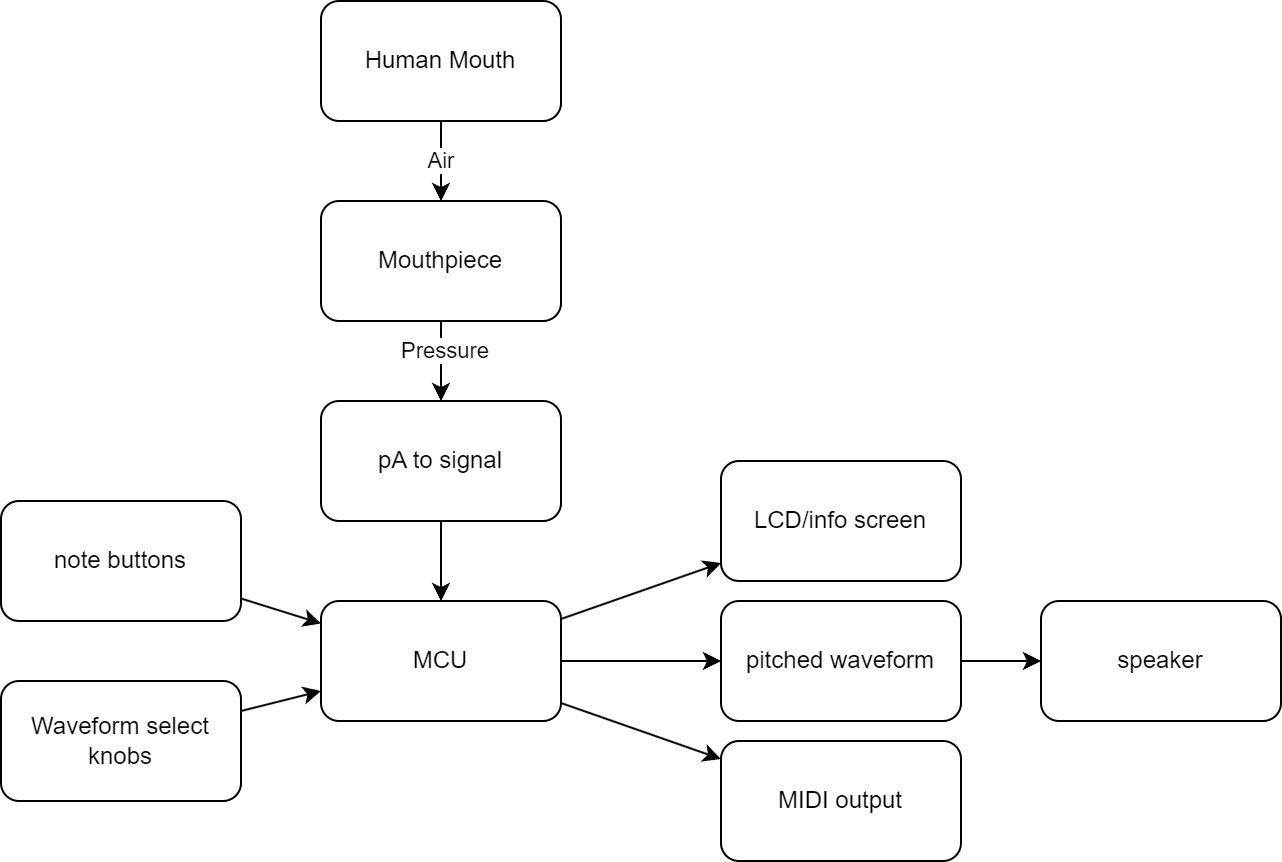

The diagram above was exported from draw.io. Its source (the exported page's mxGraphModel, read from the mxfile embedded in the PNG):
<mxGraphModel dx="1417" dy="331" grid="1" gridSize="10" guides="1" tooltips="1" connect="1" arrows="1" fold="1" page="1" pageScale="1" pageWidth="850" pageHeight="1100" math="0" shadow="0">
  <root>
    <mxCell id="0" />
    <mxCell id="1" parent="0" />
    <mxCell id="4cVeSS9peHJHDIwrZQxQ-6" style="edgeStyle=orthogonalEdgeStyle;rounded=0;orthogonalLoop=1;jettySize=auto;html=1;" edge="1" parent="1" source="4cVeSS9peHJHDIwrZQxQ-1" target="4cVeSS9peHJHDIwrZQxQ-2">
      <mxGeometry relative="1" as="geometry" />
    </mxCell>
    <mxCell id="4cVeSS9peHJHDIwrZQxQ-7" value="Air" style="edgeLabel;html=1;align=center;verticalAlign=middle;resizable=0;points=[];" vertex="1" connectable="0" parent="4cVeSS9peHJHDIwrZQxQ-6">
      <mxGeometry x="0.19" relative="1" as="geometry">
        <mxPoint y="-4" as="offset" />
      </mxGeometry>
    </mxCell>
    <mxCell id="4cVeSS9peHJHDIwrZQxQ-1" value="Human Mouth" style="rounded=1;whiteSpace=wrap;html=1;" vertex="1" parent="1">
      <mxGeometry x="80" y="10" width="120" height="60" as="geometry" />
    </mxCell>
    <mxCell id="4cVeSS9peHJHDIwrZQxQ-8" style="edgeStyle=orthogonalEdgeStyle;rounded=0;orthogonalLoop=1;jettySize=auto;html=1;" edge="1" parent="1" source="4cVeSS9peHJHDIwrZQxQ-2" target="4cVeSS9peHJHDIwrZQxQ-3">
      <mxGeometry relative="1" as="geometry" />
    </mxCell>
    <mxCell id="4cVeSS9peHJHDIwrZQxQ-9" value="Pressure" style="edgeLabel;html=1;align=center;verticalAlign=middle;resizable=0;points=[];" vertex="1" connectable="0" parent="4cVeSS9peHJHDIwrZQxQ-8">
      <mxGeometry x="-0.27" y="2" relative="1" as="geometry">
        <mxPoint as="offset" />
      </mxGeometry>
    </mxCell>
    <mxCell id="4cVeSS9peHJHDIwrZQxQ-2" value="Mouthpiece" style="rounded=1;whiteSpace=wrap;html=1;" vertex="1" parent="1">
      <mxGeometry x="80" y="110" width="120" height="60" as="geometry" />
    </mxCell>
    <mxCell id="4cVeSS9peHJHDIwrZQxQ-21" style="edgeStyle=orthogonalEdgeStyle;rounded=0;orthogonalLoop=1;jettySize=auto;html=1;" edge="1" parent="1" source="4cVeSS9peHJHDIwrZQxQ-3" target="4cVeSS9peHJHDIwrZQxQ-4">
      <mxGeometry relative="1" as="geometry" />
    </mxCell>
    <mxCell id="4cVeSS9peHJHDIwrZQxQ-3" value="pA to signal" style="rounded=1;whiteSpace=wrap;html=1;" vertex="1" parent="1">
      <mxGeometry x="80" y="210" width="120" height="60" as="geometry" />
    </mxCell>
    <mxCell id="4cVeSS9peHJHDIwrZQxQ-13" style="rounded=0;orthogonalLoop=1;jettySize=auto;html=1;" edge="1" parent="1" source="4cVeSS9peHJHDIwrZQxQ-4" target="4cVeSS9peHJHDIwrZQxQ-12">
      <mxGeometry relative="1" as="geometry" />
    </mxCell>
    <mxCell id="4cVeSS9peHJHDIwrZQxQ-14" style="rounded=0;orthogonalLoop=1;jettySize=auto;html=1;" edge="1" parent="1" source="4cVeSS9peHJHDIwrZQxQ-4" target="4cVeSS9peHJHDIwrZQxQ-10">
      <mxGeometry relative="1" as="geometry" />
    </mxCell>
    <mxCell id="4cVeSS9peHJHDIwrZQxQ-17" style="rounded=0;orthogonalLoop=1;jettySize=auto;html=1;" edge="1" parent="1" source="4cVeSS9peHJHDIwrZQxQ-4" target="4cVeSS9peHJHDIwrZQxQ-16">
      <mxGeometry relative="1" as="geometry" />
    </mxCell>
    <mxCell id="4cVeSS9peHJHDIwrZQxQ-4" value="MCU" style="rounded=1;whiteSpace=wrap;html=1;" vertex="1" parent="1">
      <mxGeometry x="80" y="310" width="120" height="60" as="geometry" />
    </mxCell>
    <mxCell id="4cVeSS9peHJHDIwrZQxQ-18" style="rounded=0;orthogonalLoop=1;jettySize=auto;html=1;" edge="1" parent="1" source="4cVeSS9peHJHDIwrZQxQ-5" target="4cVeSS9peHJHDIwrZQxQ-4">
      <mxGeometry relative="1" as="geometry" />
    </mxCell>
    <mxCell id="4cVeSS9peHJHDIwrZQxQ-5" value="Waveform select knobs" style="rounded=1;whiteSpace=wrap;html=1;" vertex="1" parent="1">
      <mxGeometry x="-80" y="350" width="120" height="60" as="geometry" />
    </mxCell>
    <mxCell id="4cVeSS9peHJHDIwrZQxQ-10" value="LCD/info screen" style="rounded=1;whiteSpace=wrap;html=1;" vertex="1" parent="1">
      <mxGeometry x="280" y="240" width="120" height="60" as="geometry" />
    </mxCell>
    <mxCell id="4cVeSS9peHJHDIwrZQxQ-19" style="rounded=0;orthogonalLoop=1;jettySize=auto;html=1;" edge="1" parent="1" source="4cVeSS9peHJHDIwrZQxQ-11" target="4cVeSS9peHJHDIwrZQxQ-4">
      <mxGeometry relative="1" as="geometry" />
    </mxCell>
    <mxCell id="4cVeSS9peHJHDIwrZQxQ-11" value="note buttons" style="rounded=1;whiteSpace=wrap;html=1;" vertex="1" parent="1">
      <mxGeometry x="-80" y="260" width="120" height="60" as="geometry" />
    </mxCell>
    <mxCell id="4cVeSS9peHJHDIwrZQxQ-23" value="" style="edgeStyle=orthogonalEdgeStyle;rounded=0;orthogonalLoop=1;jettySize=auto;html=1;" edge="1" parent="1" source="4cVeSS9peHJHDIwrZQxQ-12" target="4cVeSS9peHJHDIwrZQxQ-22">
      <mxGeometry relative="1" as="geometry">
        <Array as="points">
          <mxPoint x="500" y="340" />
          <mxPoint x="500" y="340" />
        </Array>
      </mxGeometry>
    </mxCell>
    <mxCell id="4cVeSS9peHJHDIwrZQxQ-12" value="pitched waveform" style="rounded=1;whiteSpace=wrap;html=1;" vertex="1" parent="1">
      <mxGeometry x="280" y="310" width="120" height="60" as="geometry" />
    </mxCell>
    <mxCell id="4cVeSS9peHJHDIwrZQxQ-16" value="MIDI output" style="rounded=1;whiteSpace=wrap;html=1;" vertex="1" parent="1">
      <mxGeometry x="280" y="380" width="120" height="60" as="geometry" />
    </mxCell>
    <mxCell id="4cVeSS9peHJHDIwrZQxQ-22" value="speaker" style="rounded=1;whiteSpace=wrap;html=1;" vertex="1" parent="1">
      <mxGeometry x="440" y="310" width="120" height="60" as="geometry" />
    </mxCell>
  </root>
</mxGraphModel>